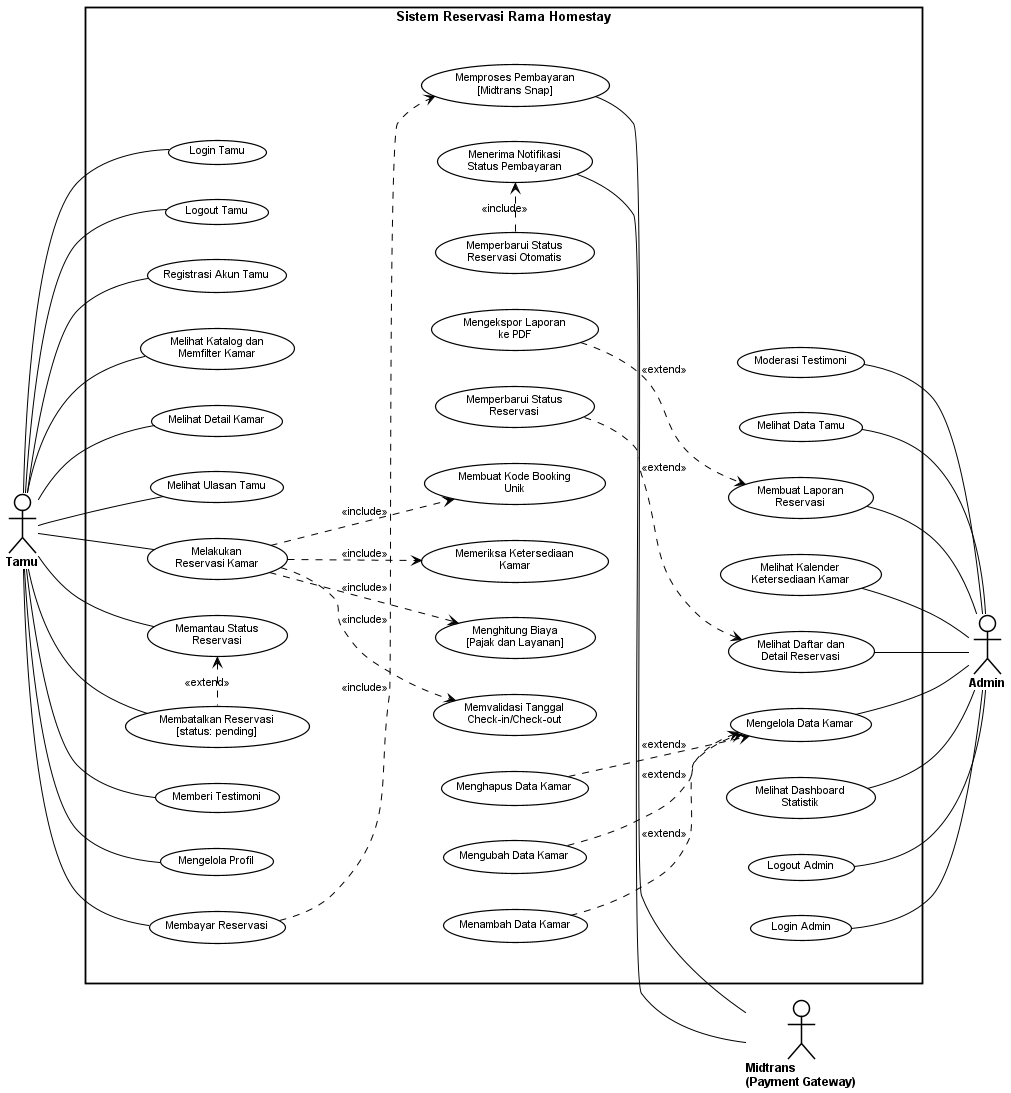

The diagram above was rendered by PlantUML. Its source (embedded in the PNG):
@startuml elegant_test4
left to right direction

skinparam backgroundColor #FFFFFF
skinparam defaultFontName Arial
skinparam defaultFontSize 11
skinparam wrapWidth 140
skinparam monochrome true
skinparam shadowing false

skinparam actor {
    BackgroundColor #FFFFFF
    BorderColor     #000000
    FontStyle       bold
    FontSize        12
}

skinparam usecase {
    BackgroundColor #FFFFFF
    BorderColor     #000000
    FontSize        10.5
    BorderThickness 1.2
}

skinparam rectangle {
    BackgroundColor #FFFFFF
    BorderColor     #000000
    FontStyle       bold
    FontSize        13
    BorderThickness 1.8
}

skinparam arrow {
    Color     #000000
    FontSize  9.5
}

:Tamu: as Tamu
:Admin: as Admin
:Midtrans\n(Payment Gateway): as Midtrans

rectangle "Sistem Reservasi Rama Homestay" {

    together {
        (Login Tamu)                                 as UC01
        (Logout Tamu)                                as UC02
        (Registrasi Akun Tamu)                       as UC03
        (Melihat Katalog dan\nMemfilter Kamar)       as UC04
        (Melihat Detail Kamar)                       as UC05
        (Melihat Ulasan Tamu)                        as UC06
        (Melakukan\nReservasi Kamar)                 as UC07
        (Memantau Status\nReservasi)                 as UC08
        (Membatalkan Reservasi\n[status: pending])   as UC09
        (Memberi Testimoni)                          as UC10
        (Mengelola Profil)                           as UC11
        (Membayar Reservasi)                         as UC12
    }

    together {
        (Menambah Data Kamar)                        as UC23
        (Mengubah Data Kamar)                        as UC24
        (Menghapus Data Kamar)                       as UC25

        (Memeriksa Ketersediaan\nKamar)              as UC13
        (Memvalidasi Tanggal\nCheck-in/Check-out)    as UC14
        (Menghitung Biaya\n[Pajak dan Layanan])      as UC15
        (Membuat Kode Booking\nUnik)                 as UC16

        (Memperbarui Status\nReservasi)              as UC27
        (Mengekspor Laporan\nke PDF)                 as UC30

        (Memperbarui Status\nReservasi Otomatis)     as UC33
        (Menerima Notifikasi\nStatus Pembayaran)     as UC18
        (Memproses Pembayaran\n[Midtrans Snap])      as UC17
    }

    together {
        (Login Admin)                                as UC19
        (Logout Admin)                               as UC20
        (Melihat Dashboard\nStatistik)               as UC21
        (Mengelola Data Kamar)                       as UC22
        (Melihat Daftar dan\nDetail Reservasi)       as UC26
        (Melihat Kalender\nKetersediaan Kamar)       as UC28
        (Membuat Laporan\nReservasi)                 as UC29
        (Melihat Data Tamu)                          as UC31
        (Moderasi Testimoni)                         as UC32
    }

    ' Vertikal Kolom 1
    UC01 -[hidden]right-> UC02
    UC02 -[hidden]right-> UC03
    UC03 -[hidden]right-> UC04
    UC04 -[hidden]right-> UC05
    UC05 -[hidden]right-> UC06
    UC06 -[hidden]right-> UC07
    UC07 -[hidden]right-> UC08
    UC08 -[hidden]right-> UC09
    UC09 -[hidden]right-> UC10
    UC10 -[hidden]right-> UC11
    UC11 -[hidden]right-> UC12

    ' Vertikal Kolom 2
    UC23 -[hidden]right-> UC24
    UC24 -[hidden]right-> UC25
    UC25 -[hidden]right-> UC13
    UC13 -[hidden]right-> UC14
    UC14 -[hidden]right-> UC15
    UC15 -[hidden]right-> UC16
    UC16 -[hidden]right-> UC27
    UC27 -[hidden]right-> UC30
    UC30 -[hidden]right-> UC33
    UC33 -[hidden]right-> UC18
    UC18 -[hidden]right-> UC17

    ' Vertikal Kolom 3
    UC19 -[hidden]right-> UC20
    UC20 -[hidden]right-> UC21
    UC21 -[hidden]right-> UC22
    UC22 -[hidden]right-> UC26
    UC26 -[hidden]right-> UC28
    UC28 -[hidden]right-> UC29
    UC29 -[hidden]right-> UC31
    UC31 -[hidden]right-> UC32

    ' Horizontal Kolom
    UC01 -[hidden]down-> UC23
    UC23 -[hidden]down-> UC19
}

' Asosiasi Tamu
Tamu -- UC01
Tamu -- UC02
Tamu -- UC03
Tamu -- UC04
Tamu -- UC05
Tamu -- UC06
Tamu -- UC07
Tamu -- UC08
Tamu -- UC09
Tamu -- UC10
Tamu -- UC11
Tamu -- UC12

' Asosiasi Admin
UC19 -- Admin
UC20 -- Admin
UC21 -- Admin
UC22 -- Admin
UC26 -- Admin
UC28 -- Admin
UC29 -- Admin
UC31 -- Admin
UC32 -- Admin

' Asosiasi Midtrans
UC17 -- Midtrans
UC18 -- Midtrans

' Relasi include
UC07 .> UC13 : <<include>>
UC07 .> UC14 : <<include>>
UC07 .> UC15 : <<include>>
UC07 .> UC16 : <<include>>
UC12 .> UC17 : <<include>>
UC33 .right.> UC18 : <<include>>

' Relasi extend
UC09 .left.> UC08 : <<extend>>
UC23 .> UC22 : <<extend>>
UC24 .> UC22 : <<extend>>
UC25 .> UC22 : <<extend>>
UC27 .> UC26 : <<extend>>
UC30 .> UC29 : <<extend>>

@enduml